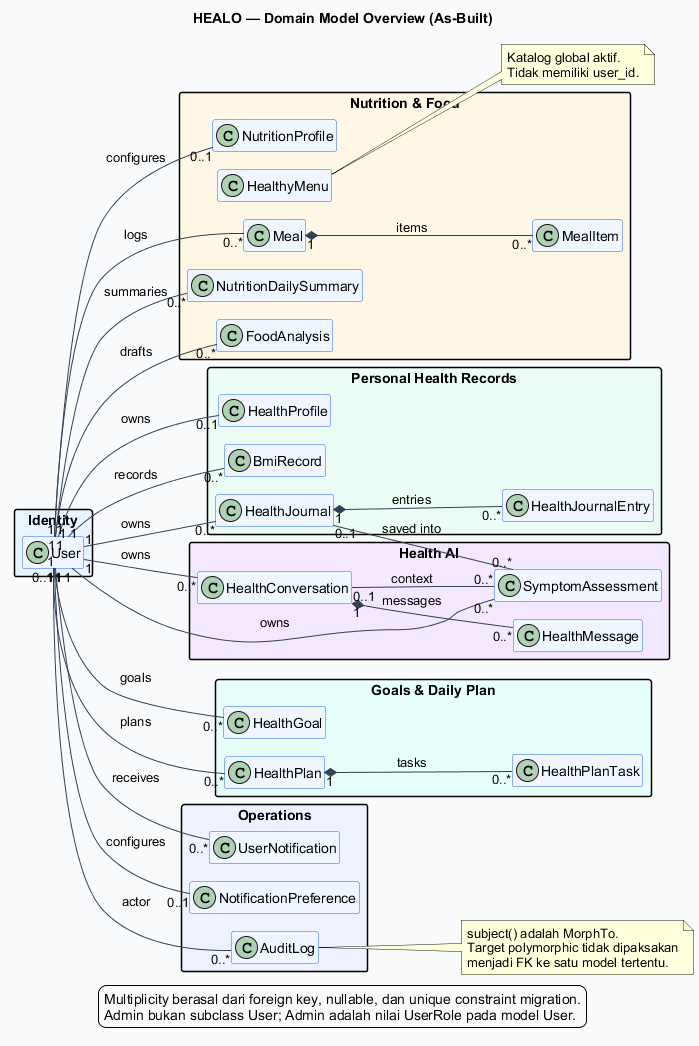

The diagram above was rendered by PlantUML. Its source (embedded in the PNG):
@startuml
!pragma layout smetana
title HEALO — Domain Model Overview (As-Built)
left to right direction
skinparam backgroundColor #F8FAFC
skinparam shadowing false
skinparam packageStyle rectangle
skinparam defaultFontName Arial
skinparam classAttributeIconSize 0
skinparam classBorderColor #2563EB
skinparam classBackgroundColor #EFF6FF
skinparam ArrowColor #334155
hide empty members

package "Identity" #E8F4FF {
  class User
}

package "Personal Health Records" #ECFDF5 {
  class HealthProfile
  class BmiRecord
  class HealthJournal
  class HealthJournalEntry
}

package "Nutrition & Food" #FFF7E6 {
  class NutritionProfile
  class Meal
  class MealItem
  class NutritionDailySummary
  class FoodAnalysis
  class HealthyMenu
}

package "Health AI" #F3E8FF {
  class HealthConversation
  class HealthMessage
  class SymptomAssessment
}

package "Goals & Daily Plan" #E6FFFB {
  class HealthGoal
  class HealthPlan
  class HealthPlanTask
}

package "Operations" #EEF2FF {
  class UserNotification
  class NotificationPreference
  class AuditLog
}

User "1" -- "0..1" HealthProfile : owns
User "1" -- "0..*" BmiRecord : records
User "1" -- "0..*" HealthJournal : owns
HealthJournal "1" *-- "0..*" HealthJournalEntry : entries

User "1" -- "0..1" NutritionProfile : configures
User "1" -- "0..*" Meal : logs
Meal "1" *-- "0..*" MealItem : items
User "1" -- "0..*" NutritionDailySummary : summaries
User "1" -- "0..*" FoodAnalysis : drafts

User "1" -- "0..*" HealthConversation : owns
HealthConversation "1" *-- "0..*" HealthMessage : messages
User "1" -- "0..*" SymptomAssessment : owns
HealthConversation "0..1" -- "0..*" SymptomAssessment : context
HealthJournal "0..1" -- "0..*" SymptomAssessment : saved into

User "1" -- "0..*" HealthGoal : goals
User "1" -- "0..*" HealthPlan : plans
HealthPlan "1" *-- "0..*" HealthPlanTask : tasks

User "1" -- "0..*" UserNotification : receives
User "1" -- "0..1" NotificationPreference : configures
User "0..1" -- "0..*" AuditLog : actor

note right of HealthyMenu
  Katalog global aktif.
  Tidak memiliki user_id.
end note

note right of AuditLog
  subject() adalah MorphTo.
  Target polymorphic tidak dipaksakan
  menjadi FK ke satu model tertentu.
end note

legend bottom
  Multiplicity berasal dari foreign key, nullable, dan unique constraint migration.
  Admin bukan subclass User; Admin adalah nilai UserRole pada model User.
endlegend
@enduml